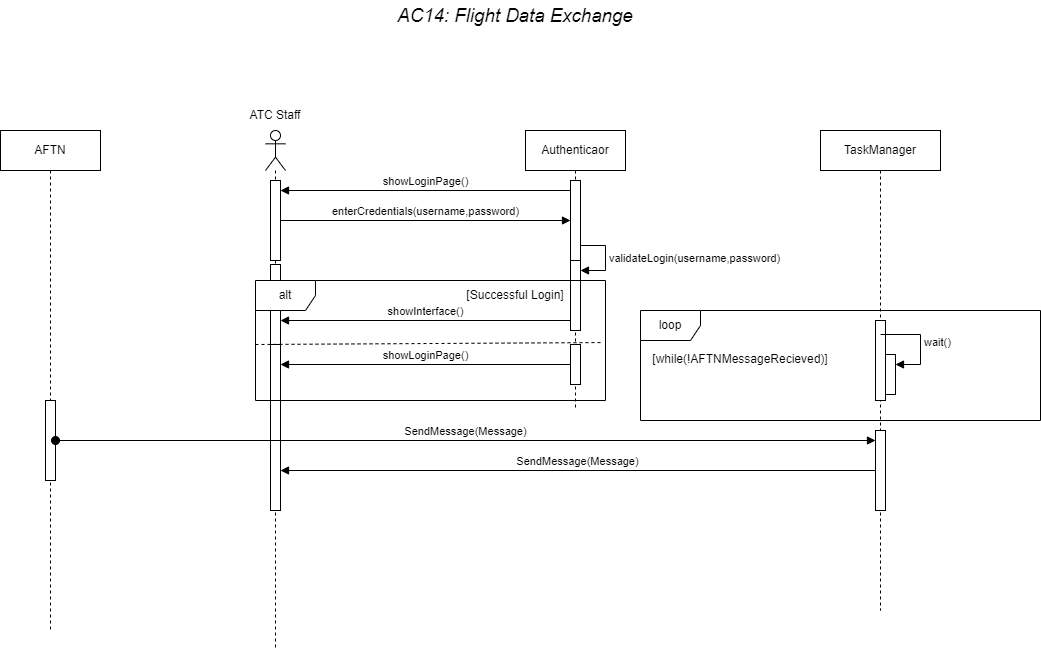

The diagram above was exported from draw.io. Its source (the exported page's mxGraphModel, read from the mxfile embedded in the PNG):
<mxGraphModel dx="1434" dy="772" grid="1" gridSize="10" guides="1" tooltips="1" connect="1" arrows="1" fold="1" page="1" pageScale="1" pageWidth="850" pageHeight="1100" math="0" shadow="0">
  <root>
    <mxCell id="0" />
    <mxCell id="1" parent="0" />
    <mxCell id="jaH1YISiseVheHaKc1vB-1" value="" style="shape=umlLifeline;perimeter=lifelinePerimeter;whiteSpace=wrap;html=1;container=1;dropTarget=0;collapsible=0;recursiveResize=0;outlineConnect=0;portConstraint=eastwest;newEdgeStyle={&quot;curved&quot;:0,&quot;rounded&quot;:0};participant=umlActor;" parent="1" vertex="1">
      <mxGeometry x="315" y="190" width="20" height="520" as="geometry" />
    </mxCell>
    <mxCell id="jaH1YISiseVheHaKc1vB-2" value="" style="html=1;points=[[0,0,0,0,5],[0,1,0,0,-5],[1,0,0,0,5],[1,1,0,0,-5]];perimeter=orthogonalPerimeter;outlineConnect=0;targetShapes=umlLifeline;portConstraint=eastwest;newEdgeStyle={&quot;curved&quot;:0,&quot;rounded&quot;:0};" parent="jaH1YISiseVheHaKc1vB-1" vertex="1">
      <mxGeometry x="5" y="50" width="10" height="80" as="geometry" />
    </mxCell>
    <mxCell id="jaH1YISiseVheHaKc1vB-3" value="" style="html=1;points=[[0,0,0,0,5],[0,1,0,0,-5],[1,0,0,0,5],[1,1,0,0,-5]];perimeter=orthogonalPerimeter;outlineConnect=0;targetShapes=umlLifeline;portConstraint=eastwest;newEdgeStyle={&quot;curved&quot;:0,&quot;rounded&quot;:0};" parent="jaH1YISiseVheHaKc1vB-1" vertex="1">
      <mxGeometry x="5" y="134" width="10" height="80" as="geometry" />
    </mxCell>
    <mxCell id="jaH1YISiseVheHaKc1vB-4" value="" style="html=1;points=[[0,0,0,0,5],[0,1,0,0,-5],[1,0,0,0,5],[1,1,0,0,-5]];perimeter=orthogonalPerimeter;outlineConnect=0;targetShapes=umlLifeline;portConstraint=eastwest;newEdgeStyle={&quot;curved&quot;:0,&quot;rounded&quot;:0};" parent="jaH1YISiseVheHaKc1vB-1" vertex="1">
      <mxGeometry x="5" y="214" width="10" height="166" as="geometry" />
    </mxCell>
    <mxCell id="jaH1YISiseVheHaKc1vB-5" value="Authenticaor" style="shape=umlLifeline;perimeter=lifelinePerimeter;whiteSpace=wrap;html=1;container=1;dropTarget=0;collapsible=0;recursiveResize=0;outlineConnect=0;portConstraint=eastwest;newEdgeStyle={&quot;curved&quot;:0,&quot;rounded&quot;:0};" parent="1" vertex="1">
      <mxGeometry x="575" y="190" width="100" height="280" as="geometry" />
    </mxCell>
    <mxCell id="jaH1YISiseVheHaKc1vB-6" value="" style="html=1;points=[[0,0,0,0,5],[0,1,0,0,-5],[1,0,0,0,5],[1,1,0,0,-5]];perimeter=orthogonalPerimeter;outlineConnect=0;targetShapes=umlLifeline;portConstraint=eastwest;newEdgeStyle={&quot;curved&quot;:0,&quot;rounded&quot;:0};" parent="jaH1YISiseVheHaKc1vB-5" vertex="1">
      <mxGeometry x="45" y="50" width="10" height="80" as="geometry" />
    </mxCell>
    <mxCell id="jaH1YISiseVheHaKc1vB-7" value="" style="html=1;points=[[0,0,0,0,5],[0,1,0,0,-5],[1,0,0,0,5],[1,1,0,0,-5]];perimeter=orthogonalPerimeter;outlineConnect=0;targetShapes=umlLifeline;portConstraint=eastwest;newEdgeStyle={&quot;curved&quot;:0,&quot;rounded&quot;:0};" parent="jaH1YISiseVheHaKc1vB-5" vertex="1">
      <mxGeometry x="45" y="130" width="10" height="70" as="geometry" />
    </mxCell>
    <mxCell id="jaH1YISiseVheHaKc1vB-8" value="validateLogin(username,password)" style="html=1;align=left;spacingLeft=2;endArrow=block;rounded=0;edgeStyle=orthogonalEdgeStyle;curved=0;rounded=0;" parent="jaH1YISiseVheHaKc1vB-5" source="jaH1YISiseVheHaKc1vB-6" target="jaH1YISiseVheHaKc1vB-7" edge="1">
      <mxGeometry relative="1" as="geometry">
        <mxPoint x="50" y="160" as="sourcePoint" />
        <Array as="points">
          <mxPoint x="80" y="115" />
          <mxPoint x="80" y="140" />
        </Array>
      </mxGeometry>
    </mxCell>
    <mxCell id="jaH1YISiseVheHaKc1vB-9" value="enterCredentials(username,password)" style="html=1;verticalAlign=bottom;endArrow=block;curved=0;rounded=0;" parent="1" source="jaH1YISiseVheHaKc1vB-2" target="jaH1YISiseVheHaKc1vB-6" edge="1">
      <mxGeometry width="80" relative="1" as="geometry">
        <mxPoint x="345" y="260" as="sourcePoint" />
        <mxPoint x="425" y="260" as="targetPoint" />
        <mxPoint as="offset" />
      </mxGeometry>
    </mxCell>
    <mxCell id="jaH1YISiseVheHaKc1vB-10" value="showLoginPage()" style="html=1;verticalAlign=bottom;endArrow=block;curved=0;rounded=0;" parent="1" target="jaH1YISiseVheHaKc1vB-2" edge="1">
      <mxGeometry width="80" relative="1" as="geometry">
        <mxPoint x="620" y="250" as="sourcePoint" />
        <mxPoint x="324.5" y="250" as="targetPoint" />
      </mxGeometry>
    </mxCell>
    <mxCell id="jaH1YISiseVheHaKc1vB-11" value="alt" style="shape=umlFrame;whiteSpace=wrap;html=1;pointerEvents=0;" parent="1" vertex="1">
      <mxGeometry x="305" y="340" width="350" height="120" as="geometry" />
    </mxCell>
    <mxCell id="jaH1YISiseVheHaKc1vB-12" value="showInterface()" style="html=1;verticalAlign=bottom;endArrow=block;curved=0;rounded=0;" parent="1" edge="1">
      <mxGeometry width="80" relative="1" as="geometry">
        <mxPoint x="620" y="380" as="sourcePoint" />
        <mxPoint x="330" y="380" as="targetPoint" />
      </mxGeometry>
    </mxCell>
    <mxCell id="jaH1YISiseVheHaKc1vB-13" value="" style="html=1;points=[[0,0,0,0,5],[0,1,0,0,-5],[1,0,0,0,5],[1,1,0,0,-5]];perimeter=orthogonalPerimeter;outlineConnect=0;targetShapes=umlLifeline;portConstraint=eastwest;newEdgeStyle={&quot;curved&quot;:0,&quot;rounded&quot;:0};" parent="1" vertex="1">
      <mxGeometry x="620" y="404" width="10" height="40" as="geometry" />
    </mxCell>
    <mxCell id="jaH1YISiseVheHaKc1vB-14" value="showLoginPage()" style="html=1;verticalAlign=bottom;endArrow=block;curved=0;rounded=0;" parent="1" source="jaH1YISiseVheHaKc1vB-13" target="jaH1YISiseVheHaKc1vB-4" edge="1">
      <mxGeometry width="80" relative="1" as="geometry">
        <mxPoint x="585" y="480" as="sourcePoint" />
        <mxPoint x="665" y="480" as="targetPoint" />
      </mxGeometry>
    </mxCell>
    <mxCell id="jaH1YISiseVheHaKc1vB-15" value="" style="endArrow=none;dashed=1;html=1;rounded=0;entryX=0.994;entryY=0.517;entryDx=0;entryDy=0;entryPerimeter=0;" parent="1" target="jaH1YISiseVheHaKc1vB-11" edge="1">
      <mxGeometry width="50" height="50" relative="1" as="geometry">
        <mxPoint x="305" y="404" as="sourcePoint" />
        <mxPoint x="655" y="400" as="targetPoint" />
      </mxGeometry>
    </mxCell>
    <mxCell id="jaH1YISiseVheHaKc1vB-16" value="[Successful Login]" style="text;html=1;align=center;verticalAlign=middle;whiteSpace=wrap;rounded=0;" parent="1" vertex="1">
      <mxGeometry x="510" y="340" width="110" height="30" as="geometry" />
    </mxCell>
    <mxCell id="jaH1YISiseVheHaKc1vB-17" value="ATC Staff" style="text;html=1;align=center;verticalAlign=middle;whiteSpace=wrap;rounded=0;" parent="1" vertex="1">
      <mxGeometry x="260" y="160" width="130" height="30" as="geometry" />
    </mxCell>
    <mxCell id="jaH1YISiseVheHaKc1vB-18" value="AFTN" style="shape=umlLifeline;perimeter=lifelinePerimeter;whiteSpace=wrap;html=1;container=1;dropTarget=0;collapsible=0;recursiveResize=0;outlineConnect=0;portConstraint=eastwest;newEdgeStyle={&quot;curved&quot;:0,&quot;rounded&quot;:0};" parent="1" vertex="1">
      <mxGeometry x="50" y="190" width="100" height="500" as="geometry" />
    </mxCell>
    <mxCell id="jaH1YISiseVheHaKc1vB-27" value="" style="html=1;points=[[0,0,0,0,5],[0,1,0,0,-5],[1,0,0,0,5],[1,1,0,0,-5]];perimeter=orthogonalPerimeter;outlineConnect=0;targetShapes=umlLifeline;portConstraint=eastwest;newEdgeStyle={&quot;curved&quot;:0,&quot;rounded&quot;:0};" parent="jaH1YISiseVheHaKc1vB-18" vertex="1">
      <mxGeometry x="45" y="270" width="10" height="80" as="geometry" />
    </mxCell>
    <mxCell id="jaH1YISiseVheHaKc1vB-19" value="TaskManager" style="shape=umlLifeline;perimeter=lifelinePerimeter;whiteSpace=wrap;html=1;container=1;dropTarget=0;collapsible=0;recursiveResize=0;outlineConnect=0;portConstraint=eastwest;newEdgeStyle={&quot;curved&quot;:0,&quot;rounded&quot;:0};" parent="1" vertex="1">
      <mxGeometry x="870" y="190" width="120" height="480" as="geometry" />
    </mxCell>
    <mxCell id="jaH1YISiseVheHaKc1vB-28" value="" style="html=1;points=[[0,0,0,0,5],[0,1,0,0,-5],[1,0,0,0,5],[1,1,0,0,-5]];perimeter=orthogonalPerimeter;outlineConnect=0;targetShapes=umlLifeline;portConstraint=eastwest;newEdgeStyle={&quot;curved&quot;:0,&quot;rounded&quot;:0};" parent="jaH1YISiseVheHaKc1vB-19" vertex="1">
      <mxGeometry x="55" y="300" width="10" height="80" as="geometry" />
    </mxCell>
    <mxCell id="jaH1YISiseVheHaKc1vB-20" value="loop" style="shape=umlFrame;whiteSpace=wrap;html=1;pointerEvents=0;" parent="1" vertex="1">
      <mxGeometry x="690" y="370" width="400" height="110" as="geometry" />
    </mxCell>
    <mxCell id="jaH1YISiseVheHaKc1vB-21" value="[while(!AFTNMessageRecieved)]" style="text;html=1;align=center;verticalAlign=middle;whiteSpace=wrap;rounded=0;" parent="1" vertex="1">
      <mxGeometry x="700" y="404" width="180" height="30" as="geometry" />
    </mxCell>
    <mxCell id="jaH1YISiseVheHaKc1vB-22" value="" style="html=1;points=[[0,0,0,0,5],[0,1,0,0,-5],[1,0,0,0,5],[1,1,0,0,-5]];perimeter=orthogonalPerimeter;outlineConnect=0;targetShapes=umlLifeline;portConstraint=eastwest;newEdgeStyle={&quot;curved&quot;:0,&quot;rounded&quot;:0};" parent="1" vertex="1">
      <mxGeometry x="925" y="380" width="10" height="80" as="geometry" />
    </mxCell>
    <mxCell id="jaH1YISiseVheHaKc1vB-23" value="" style="html=1;points=[[0,0,0,0,5],[0,1,0,0,-5],[1,0,0,0,5],[1,1,0,0,-5]];perimeter=orthogonalPerimeter;outlineConnect=0;targetShapes=umlLifeline;portConstraint=eastwest;newEdgeStyle={&quot;curved&quot;:0,&quot;rounded&quot;:0};" parent="1" vertex="1">
      <mxGeometry x="935" y="414" width="10" height="40" as="geometry" />
    </mxCell>
    <mxCell id="jaH1YISiseVheHaKc1vB-24" value="wait()" style="html=1;align=left;spacingLeft=2;endArrow=block;rounded=0;edgeStyle=orthogonalEdgeStyle;curved=0;rounded=0;exitX=0.5;exitY=0.175;exitDx=0;exitDy=0;exitPerimeter=0;" parent="1" source="jaH1YISiseVheHaKc1vB-22" target="jaH1YISiseVheHaKc1vB-23" edge="1">
      <mxGeometry relative="1" as="geometry">
        <mxPoint x="940" y="394" as="sourcePoint" />
        <Array as="points">
          <mxPoint x="970" y="394" />
          <mxPoint x="970" y="424" />
        </Array>
      </mxGeometry>
    </mxCell>
    <mxCell id="jaH1YISiseVheHaKc1vB-29" value="SendMessage(Message)" style="html=1;verticalAlign=bottom;startArrow=oval;endArrow=block;startSize=8;curved=0;rounded=0;" parent="1" source="jaH1YISiseVheHaKc1vB-27" target="jaH1YISiseVheHaKc1vB-28" edge="1">
      <mxGeometry relative="1" as="geometry">
        <mxPoint x="840" y="490" as="sourcePoint" />
      </mxGeometry>
    </mxCell>
    <mxCell id="jaH1YISiseVheHaKc1vB-30" value="SendMessage(Message)" style="html=1;verticalAlign=bottom;endArrow=block;curved=0;rounded=0;" parent="1" source="jaH1YISiseVheHaKc1vB-28" target="jaH1YISiseVheHaKc1vB-4" edge="1">
      <mxGeometry width="80" relative="1" as="geometry">
        <mxPoint x="650" y="560" as="sourcePoint" />
        <mxPoint x="730" y="560" as="targetPoint" />
      </mxGeometry>
    </mxCell>
    <mxCell id="jaH1YISiseVheHaKc1vB-31" value="&lt;i&gt;&lt;span style=&quot;font-size:14.0pt;line-height:115%;font-family:&amp;quot;Arial&amp;quot;,sans-serif;&lt;br/&gt;mso-fareast-font-family:Arial;mso-font-kerning:0pt;mso-ligatures:none;&lt;br/&gt;mso-ansi-language:EN;mso-fareast-language:EN-US;mso-bidi-language:AR-SA&quot; lang=&quot;EN&quot;&gt;AC14: Flight Data Exchange&lt;/span&gt;&lt;/i&gt;" style="text;html=1;align=center;verticalAlign=middle;whiteSpace=wrap;rounded=0;" parent="1" vertex="1">
      <mxGeometry x="375" y="60" width="380" height="30" as="geometry" />
    </mxCell>
  </root>
</mxGraphModel>